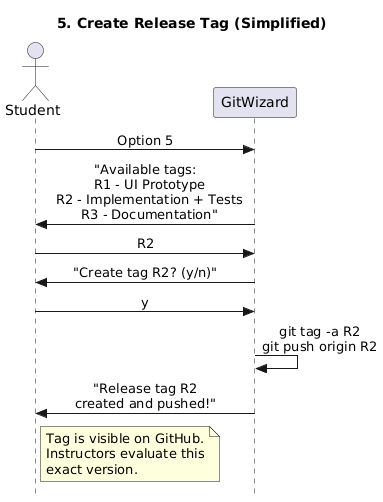

The diagram above was rendered by PlantUML. Its source (embedded in the PNG):
@startuml
title 5. Create Release Tag (Simplified)
skinparam style strictuml
skinparam sequenceMessageAlign center

actor Student as S
participant "GitWizard" as W

S -> W : Option 5

W -> S : "Available tags:\n  R1 - UI Prototype\n  R2 - Implementation + Tests\n  R3 - Documentation"

S -> W : R2

W -> S : "Create tag R2? (y/n)"
S -> W : y
W -> W : git tag -a R2\ngit push origin R2

W -> S : "Release tag R2\ncreated and pushed!"

note right of S
  Tag is visible on GitHub.
  Instructors evaluate this
  exact version.
end note
@enduml